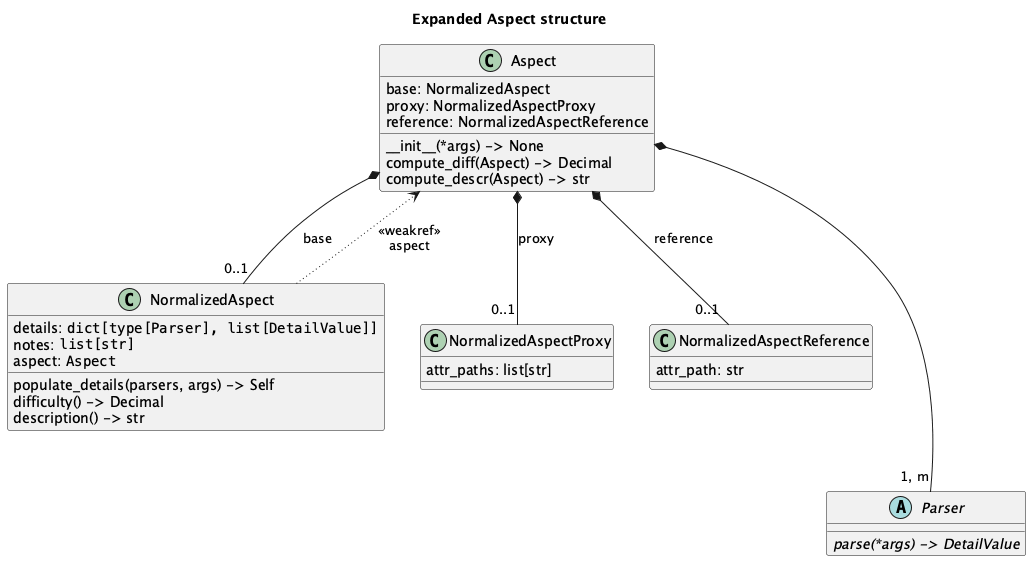

The diagram above was rendered by PlantUML. Its source (embedded in the PNG):
@startuml

'https://plantuml.com/class-diagram

title Expanded Aspect structure

class Aspect {
    base: NormalizedAspect
    proxy: NormalizedAspectProxy
    reference: NormalizedAspectReference
    __init__(*args) -> None
    compute_diff(Aspect) -> Decimal
    compute_descr(Aspect) -> str
}
class NormalizedAspect  {
    details: ""dict[type[Parser], list[DetailValue]]""
    notes: ""list[str]""
    aspect: ""Aspect""
    populate_details(parsers, args) -> Self
    difficulty() -> Decimal
    description() -> str
}
Aspect *-- "0..1" NormalizedAspect : base

class NormalizedAspectProxy  {
    attr_paths: list[str]
}
Aspect *-- "0..1" NormalizedAspectProxy : proxy

class NormalizedAspectReference {
    attr_path: str
}
Aspect *-- "0..1" NormalizedAspectReference : reference

NormalizedAspect -[dotted]-> Aspect : "<<weakref>>\naspect"

abstract class Parser {
    {abstract} parse(*args) -> DetailValue
}

Aspect *--- "1, m" Parser

@enduml